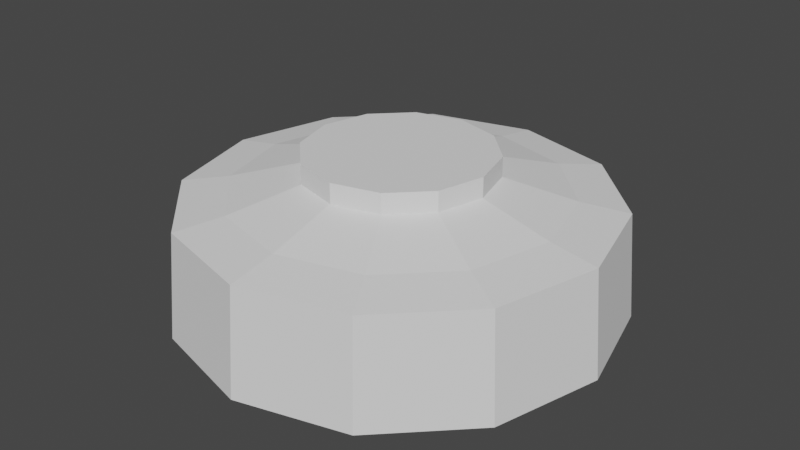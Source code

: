 # Source: hat.blend  (saved by Blender 3.5.10; exported with 4.5.12 LTS)
import bpy
from mathutils import Matrix  # noqa: F401  (used for matrix-valued properties, if any)

bpy.ops.wm.read_factory_settings(use_empty=True)
scene = bpy.context.scene
scene.name = 'Scene'

# ---- collections
col_collection = bpy.data.collections.new('Collection'); scene.collection.children.link(col_collection)

# ---- world
world_world = bpy.data.worlds.new('World'); scene.world = world_world
world_world.use_nodes = True; world_world.node_tree.nodes.clear()
_N = world_world.node_tree.nodes; _L = world_world.node_tree.links
n0 = _N.new('ShaderNodeOutputWorld'); n0.name = 'World Output'; n0.location = (300, 300)
n1 = _N.new('ShaderNodeBackground'); n1.name = 'Background'; n1.location = (10, 300)
n1.inputs[0].default_value = (0.05088, 0.05088, 0.05088, 1.0)
_L.new(n1.outputs[0], n0.inputs[0])
n0.is_active_output = True
world_world.color = (0.05088, 0.05088, 0.05088)
world_world.use_sun_shadow = False
world_world.sun_shadow_jitter_overblur = 0.0

# ---- meshes
me_cylinder = bpy.data.meshes.new('Cylinder')
me_cylinder.from_pydata([(3.908e-10, 1.24, -0.3), (0.0, 1.19, 0.3), (0.62, 1.074, -0.3), (0.595, 1.031, 0.3), (1.074, 0.62, -0.3), (1.031, 0.595, 0.3), (1.24, -1.563e-10, -0.3), (1.19, 0.0, 0.3), (1.074, -0.62, -0.3), (1.031, -0.595, 0.3), (0.62, -1.074, -0.3), (0.595, -1.031, 0.3), (3.908e-10, -1.24, -0.3), (0.0, -1.19, 0.3), (-0.62, -1.074, -0.3), (-0.595, -1.031, 0.3), (-1.074, -0.62, -0.3), (-1.031, -0.595, 0.3), (-1.24, -1.563e-10, -0.3), (-1.19, 0.0, 0.3), (-1.074, 0.62, -0.3), (-1.031, 0.595, 0.3), (-0.62, 1.074, -0.3), (-0.595, 1.031, 0.3), (0.5166, 0.8948, -0.3), (3.908e-10, 1.033, -0.3), (0.4607, 0.7979, 0.3463), (-1.056e-09, 0.9214, 0.3463), (0.5166, 0.8948, -0.3), (0.8948, 0.5166, -0.3), (0.8948, 0.5166, -0.3), (0.4607, 0.7979, 0.3463), (0.7979, 0.4607, 0.3463), (0.7979, 0.4607, 0.3463), (1.033, -1.563e-10, -0.3), (0.9214, 4.226e-10, 0.3463), (0.8948, -0.5166, -0.3), (0.7979, -0.4607, 0.3463), (0.5166, -0.8948, -0.3), (0.5166, -0.8948, -0.3), (0.8948, -0.5166, -0.3), (0.4607, -0.7979, 0.3463), (0.4607, -0.7979, 0.3463), (0.7979, -0.4607, 0.3463), (3.908e-10, -1.033, -0.3), (-1.056e-09, -0.9214, 0.3463), (-0.5166, -0.8948, -0.3), (-0.4607, -0.7979, 0.3463), (-0.8948, -0.5166, -0.3), (-0.8948, -0.5166, -0.3), (-0.5166, -0.8948, -0.3), (-0.7979, -0.4607, 0.3463), (-0.7979, -0.4607, 0.3463), (-0.4607, -0.7979, 0.3463), (-1.033, -1.563e-10, -0.3), (-0.9214, 4.226e-10, 0.3463), (-0.8948, 0.5166, -0.3), (-0.7979, 0.4607, 0.3463), (-0.8948, 0.5166, -0.3), (-0.5166, 0.8948, -0.3), (-0.5166, 0.8948, -0.3), (-0.7979, 0.4607, 0.3463), (-0.4607, 0.7979, 0.3463), (-0.4607, 0.7979, 0.3463), (0.2631, 0.4557, 0.4536), (7.512e-09, 0.5262, 0.4536), (0.2631, 0.4557, 0.4536), (0.4557, 0.2631, 0.4536), (0.4557, 0.2631, 0.4536), (0.5262, 3.461e-10, 0.4536), (0.4557, -0.2631, 0.4536), (0.2631, -0.4557, 0.4536), (0.2631, -0.4557, 0.4536), (0.4557, -0.2631, 0.4536), (7.512e-09, -0.5262, 0.4536), (-0.2631, -0.4557, 0.4536), (-0.4557, -0.2631, 0.4536), (-0.4557, -0.2631, 0.4536), (-0.2631, -0.4557, 0.4536), (-0.5262, 3.461e-10, 0.4536), (-0.4557, 0.2631, 0.4536), (-0.4557, 0.2631, 0.4536), (-0.2631, 0.4557, 0.4536), (-0.2631, 0.4557, 0.4536), (0.2631, 0.4557, 0.5665), (1.379e-08, 0.5262, 0.5665), (0.2631, 0.4557, 0.5665), (0.4557, 0.2631, 0.5665), (0.4557, 0.2631, 0.5665), (0.5262, 2.44e-09, 0.5665), (0.4557, -0.2631, 0.5665), (0.2631, -0.4557, 0.5665), (0.2631, -0.4557, 0.5665), (0.4557, -0.2631, 0.5665), (1.379e-08, -0.5262, 0.5665), (-0.2631, -0.4557, 0.5665), (-0.4557, -0.2631, 0.5665), (-0.4557, -0.2631, 0.5665), (-0.2631, -0.4557, 0.5665), (-0.5262, 2.44e-09, 0.5665), (-0.4557, 0.2631, 0.5665), (-0.4557, 0.2631, 0.5665), (-0.2631, 0.4557, 0.5665), (-0.2631, 0.4557, 0.5665)], [], [(2, 25, 0), (3, 27, 26), (1, 2, 0), (29, 30, 28), (3, 26, 32), (3, 4, 2), (4, 34, 29), (7, 33, 35), (5, 6, 4), (8, 34, 6), (9, 35, 37), (7, 8, 6), (8, 38, 36), (41, 9, 37), (9, 10, 8), (10, 44, 39), (45, 11, 42), (11, 12, 10), (14, 44, 12), (15, 45, 47), (13, 14, 12), (48, 49, 50), (15, 47, 51), (15, 16, 14), (16, 54, 48), (19, 52, 55), (17, 18, 16), (20, 54, 18), (21, 55, 57), (19, 20, 18), (20, 59, 56), (63, 21, 57), (21, 22, 20), (22, 25, 60), (1, 62, 27), (23, 0, 22), (27, 28, 26), (28, 32, 31), (30, 35, 33), (35, 40, 37), (38, 43, 40), (38, 45, 42), (45, 50, 47), (49, 53, 50), (49, 55, 52), (58, 57, 55), (58, 63, 61), (59, 27, 62), (63, 61, 81), (27, 62, 82), (35, 33, 68), (43, 73, 71), (57, 55, 79), (45, 74, 75), (32, 31, 66), (51, 53, 78), (37, 35, 69), (55, 52, 77), (26, 27, 65), (45, 42, 72), (67, 66, 86), (64, 65, 85), (80, 79, 99), (74, 72, 92), (76, 78, 98), (69, 68, 88), (83, 81, 101), (75, 74, 94), (70, 69, 89), (65, 82, 102), (79, 77, 97), (71, 73, 93), (102, 94, 92), (93, 84, 85), (90, 89, 87), (95, 94, 103), (98, 100, 99), (2, 24, 25), (3, 1, 27), (1, 3, 2), (28, 24, 2), (28, 2, 29), (2, 4, 29), (32, 33, 5), (32, 5, 3), (26, 31, 32), (3, 5, 4), (4, 6, 34), (7, 5, 33), (5, 7, 6), (8, 36, 34), (9, 7, 35), (7, 9, 8), (10, 39, 38), (8, 10, 38), (38, 40, 36), (41, 42, 11), (41, 11, 9), (37, 43, 41), (9, 11, 10), (10, 12, 44), (45, 13, 11), (11, 13, 12), (14, 46, 44), (15, 13, 45), (13, 15, 14), (50, 46, 14), (50, 14, 48), (14, 16, 48), (51, 52, 17), (51, 17, 15), (47, 53, 51), (15, 17, 16), (16, 18, 54), (19, 17, 52), (17, 19, 18), (20, 56, 54), (21, 19, 55), (19, 21, 20), (22, 60, 59), (20, 22, 59), (59, 58, 56), (63, 62, 23), (63, 23, 21), (57, 61, 63), (21, 23, 22), (22, 0, 25), (1, 23, 62), (23, 1, 0), (25, 24, 28), (27, 25, 28), (28, 31, 26), (28, 30, 32), (30, 29, 34), (30, 34, 35), (33, 32, 30), (34, 36, 40), (35, 34, 40), (40, 43, 37), (38, 41, 43), (38, 39, 44), (38, 44, 45), (42, 41, 38), (44, 46, 50), (45, 44, 50), (50, 53, 47), (49, 51, 53), (49, 48, 54), (49, 54, 55), (52, 51, 49), (54, 56, 58), (55, 54, 58), (58, 61, 57), (58, 59, 63), (59, 60, 25), (59, 25, 27), (62, 63, 59), (63, 81, 83), (27, 82, 65), (35, 68, 69), (43, 71, 41), (57, 79, 80), (45, 75, 47), (32, 66, 67), (51, 78, 76), (37, 69, 70), (55, 77, 79), (26, 65, 64), (45, 72, 74), (67, 86, 87), (64, 85, 84), (80, 99, 100), (74, 92, 94), (76, 98, 96), (69, 88, 89), (83, 101, 103), (75, 94, 95), (70, 89, 90), (65, 102, 85), (79, 97, 99), (71, 93, 91), (102, 92, 85), (93, 85, 91), (90, 87, 86), (95, 103, 101), (98, 99, 96)])
me_cylinder.polygons.foreach_set('material_index', [0, 0, 0, 0, 0, 0, 0, 0, 0, 0, 0, 0, 0, 0, 0, 0, 0, 0, 0, 0, 0, 0, 0, 0, 0, 0, 0, 0, 0, 0, 0, 0, 0, 0, 0, 0, 30069, 30069, 30069, 30069, 30069, 30069, 30069, 30069, 30069, 30069, 30069, 30069, 0, 0, 0, 0, 0, 0, 0, 0, 0, 0, 0, 0, 0, 0, 0, 0, 0, 0, 0, 0, 0, 0, 0, 0, 0, 0, 0, 0, 0, 0, 0, 0, 0, 0, 0, 0, 0, 0, 0, 0, 0, 0, 0, 0, 0, 0, 0, 0, 0, 0, 0, 0, 0, 0, 0, 0, 0, 0, 0, 0, 0, 0, 0, 0, 0, 0, 0, 0, 0, 0, 0, 0, 0, 0, 0, 0, 0, 0, 0, 0, 0, 30069, 30069, 30069, 30069, 30069, 30069, 30069, 30069, 30069, 30069, 30069, 30069, 30069, 30069, 30069, 30069, 30069, 30069, 30069, 30069, 30069, 30069, 30069, 30069, 30069, 30069, 30069, 30069, 0, 0, 0, 0, 0, 0, 0, 0, 0, 0, 0, 0, 0, 0, 0, 0, 0, 0, 0, 0, 0, 0, 0, 0, 0, 0, 0, 0, 0])
_uv = me_cylinder.uv_layers.new(name='UVMap')
_uv.uv.foreach_set('vector', [0.87, 0.4578, 0.75, 0.45, 0.75, 0.49, 0.37, 0.4578, 0.25, 0.45, 0.35, 0.4232, 1.0, 1.0, 0.9167, 0.5, 1.0, 0.5, 0.9232, 0.35, 0.9232, 0.35, 0.85, 0.4232, 0.37, 0.4578, 0.35, 0.4232, 0.4232, 0.35, 0.9167, 1.0, 0.8333, 0.5, 0.9167, 0.5, 0.9578, 0.37, 0.95, 0.25, 0.9232, 0.35, 0.49, 0.25, 0.4232, 0.35, 0.45, 0.25, 0.8333, 1.0, 0.75, 0.5, 0.8333, 0.5, 0.9578, 0.13, 0.95, 0.25, 0.99, 0.25, 0.4578, 0.13, 0.45, 0.25, 0.4232, 0.15, 0.75, 1.0, 0.6667, 0.5, 0.75, 0.5, 0.9578, 0.13, 0.85, 0.0768, 0.9232, 0.15, 0.35, 0.0768, 0.4578, 0.13, 0.4232, 0.15, 0.6667, 1.0, 0.5833, 0.5, 0.6667, 0.5, 0.87, 0.04215, 0.75, 0.05, 0.85, 0.0768, 0.25, 0.05, 0.37, 0.04215, 0.35, 0.0768, 0.5833, 1.0, 0.5, 0.5, 0.5833, 0.5, 0.63, 0.04215, 0.75, 0.05, 0.75, 0.01, 0.13, 0.04215, 0.25, 0.05, 0.15, 0.0768, 0.5, 1.0, 0.4167, 0.5, 0.5, 0.5, 0.5768, 0.15, 0.5768, 0.15, 0.65, 0.0768, 0.13, 0.04215, 0.15, 0.0768, 0.0768, 0.15, 0.4167, 1.0, 0.3333, 0.5, 0.4167, 0.5, 0.5422, 0.13, 0.55, 0.25, 0.5768, 0.15, 0.01, 0.25, 0.0768, 0.15, 0.05, 0.25, 0.3333, 1.0, 0.25, 0.5, 0.3333, 0.5, 0.5422, 0.37, 0.55, 0.25, 0.51, 0.25, 0.04215, 0.37, 0.05, 0.25, 0.0768, 0.35, 0.25, 1.0, 0.1667, 0.5, 0.25, 0.5, 0.5422, 0.37, 0.65, 0.4232, 0.5768, 0.35, 0.15, 0.4232, 0.04215, 0.37, 0.0768, 0.35, 0.1667, 1.0, 0.08333, 0.5, 0.1667, 0.5, 0.63, 0.4578, 0.75, 0.45, 0.65, 0.4232, 0.25, 0.49, 0.15, 0.4232, 0.25, 0.45, 0.08333, 1.0, 7.451e-08, 0.5, 0.08333, 0.5, 1.0, 0.8796, 0.9167, 0.6204, 0.9167, 0.8796, 0.9167, 0.6204, 0.8333, 0.8796, 0.9167, 0.8796, 0.8333, 0.6204, 0.75, 0.8796, 0.8333, 0.8796, 0.75, 0.8796, 0.6667, 0.6204, 0.6667, 0.8796, 0.5833, 0.6204, 0.6667, 0.8796, 0.6667, 0.6204, 0.5833, 0.6204, 0.5, 0.8796, 0.5833, 0.8796, 0.5, 0.8796, 0.4167, 0.6204, 0.4167, 0.8796, 0.3333, 0.6204, 0.4167, 0.8796, 0.4167, 0.6204, 0.3333, 0.6204, 0.25, 0.8796, 0.3333, 0.8796, 0.1667, 0.6204, 0.1667, 0.8796, 0.25, 0.8796, 0.1667, 0.6204, 0.08333, 0.8796, 0.1667, 0.8796, 0.08333, 0.6204, 7.451e-08, 0.8796, 0.08333, 0.8796, 0.15, 0.4232, 0.0768, 0.35, 0.0768, 0.35, 0.25, 0.45, 0.15, 0.4232, 0.15, 0.4232, 0.45, 0.25, 0.4232, 0.35, 0.4232, 0.35, 0.4232, 0.15, 0.4232, 0.15, 0.35, 0.0768, 0.0768, 0.35, 0.05, 0.25, 0.05, 0.25, 0.25, 0.05, 0.25, 0.05, 0.15, 0.0768, 0.4232, 0.35, 0.35, 0.4232, 0.35, 0.4232, 0.0768, 0.15, 0.15, 0.0768, 0.15, 0.0768, 0.4232, 0.15, 0.45, 0.25, 0.45, 0.25, 0.05, 0.25, 0.0768, 0.15, 0.0768, 0.15, 0.35, 0.4232, 0.25, 0.45, 0.25, 0.45, 0.25, 0.05, 0.35, 0.0768, 0.35, 0.0768, 0.4232, 0.35, 0.35, 0.4232, 0.35, 0.4232, 0.35, 0.4232, 0.25, 0.45, 0.25, 0.45, 0.0768, 0.35, 0.05, 0.25, 0.05, 0.25, 0.25, 0.05, 0.35, 0.0768, 0.35, 0.0768, 0.0768, 0.15, 0.15, 0.0768, 0.15, 0.0768, 0.45, 0.25, 0.4232, 0.35, 0.4232, 0.35, 0.15, 0.4232, 0.0768, 0.35, 0.0768, 0.35, 0.15, 0.0768, 0.25, 0.05, 0.25, 0.05, 0.4232, 0.15, 0.45, 0.25, 0.45, 0.25, 0.25, 0.45, 0.15, 0.4232, 0.15, 0.4232, 0.05, 0.25, 0.0768, 0.15, 0.0768, 0.15, 0.35, 0.0768, 0.4232, 0.15, 0.4232, 0.15, 0.15, 0.4232, 0.25, 0.05, 0.35, 0.0768, 0.4232, 0.15, 0.35, 0.4232, 0.25, 0.45, 0.4232, 0.15, 0.45, 0.25, 0.4232, 0.35, 0.15, 0.0768, 0.25, 0.05, 0.15, 0.4232, 0.15, 0.0768, 0.0768, 0.35, 0.05, 0.25, 0.87, 0.4578, 0.85, 0.4232, 0.75, 0.45, 0.37, 0.4578, 0.25, 0.49, 0.25, 0.45, 1.0, 1.0, 0.9167, 1.0, 0.9167, 0.5, 0.85, 0.4232, 0.85, 0.4232, 0.87, 0.4578, 0.85, 0.4232, 0.87, 0.4578, 0.9232, 0.35, 0.87, 0.4578, 0.9578, 0.37, 0.9232, 0.35, 0.4232, 0.35, 0.4232, 0.35, 0.4578, 0.37, 0.4232, 0.35, 0.4578, 0.37, 0.37, 0.4578, 0.35, 0.4232, 0.35, 0.4232, 0.4232, 0.35, 0.9167, 1.0, 0.8333, 1.0, 0.8333, 0.5, 0.9578, 0.37, 0.99, 0.25, 0.95, 0.25, 0.49, 0.25, 0.4578, 0.37, 0.4232, 0.35, 0.8333, 1.0, 0.75, 1.0, 0.75, 0.5, 0.9578, 0.13, 0.9232, 0.15, 0.95, 0.25, 0.4578, 0.13, 0.49, 0.25, 0.45, 0.25, 0.75, 1.0, 0.6667, 1.0, 0.6667, 0.5, 0.87, 0.04215, 0.85, 0.0768, 0.85, 0.0768, 0.9578, 0.13, 0.87, 0.04215, 0.85, 0.0768, 0.85, 0.0768, 0.9232, 0.15, 0.9232, 0.15, 0.35, 0.0768, 0.35, 0.0768, 0.37, 0.04215, 0.35, 0.0768, 0.37, 0.04215, 0.4578, 0.13, 0.4232, 0.15, 0.4232, 0.15, 0.35, 0.0768, 0.6667, 1.0, 0.5833, 1.0, 0.5833, 0.5, 0.87, 0.04215, 0.75, 0.01, 0.75, 0.05, 0.25, 0.05, 0.25, 0.01, 0.37, 0.04215, 0.5833, 1.0, 0.5, 1.0, 0.5, 0.5, 0.63, 0.04215, 0.65, 0.0768, 0.75, 0.05, 0.13, 0.04215, 0.25, 0.01, 0.25, 0.05, 0.5, 1.0, 0.4167, 1.0, 0.4167, 0.5, 0.65, 0.0768, 0.65, 0.0768, 0.63, 0.04215, 0.65, 0.0768, 0.63, 0.04215, 0.5768, 0.15, 0.63, 0.04215, 0.5422, 0.13, 0.5768, 0.15, 0.0768, 0.15, 0.0768, 0.15, 0.04215, 0.13, 0.0768, 0.15, 0.04215, 0.13, 0.13, 0.04215, 0.15, 0.0768, 0.15, 0.0768, 0.0768, 0.15, 0.4167, 1.0, 0.3333, 1.0, 0.3333, 0.5, 0.5422, 0.13, 0.51, 0.25, 0.55, 0.25, 0.01, 0.25, 0.04215, 0.13, 0.0768, 0.15, 0.3333, 1.0, 0.25, 1.0, 0.25, 0.5, 0.5422, 0.37, 0.5768, 0.35, 0.55, 0.25, 0.04215, 0.37, 0.01, 0.25, 0.05, 0.25, 0.25, 1.0, 0.1667, 1.0, 0.1667, 0.5, 0.63, 0.4578, 0.65, 0.4232, 0.65, 0.4232, 0.5422, 0.37, 0.63, 0.4578, 0.65, 0.4232, 0.65, 0.4232, 0.5768, 0.35, 0.5768, 0.35, 0.15, 0.4232, 0.15, 0.4232, 0.13, 0.4578, 0.15, 0.4232, 0.13, 0.4578, 0.04215, 0.37, 0.0768, 0.35, 0.0768, 0.35, 0.15, 0.4232, 0.1667, 1.0, 0.08333, 1.0, 0.08333, 0.5, 0.63, 0.4578, 0.75, 0.49, 0.75, 0.45, 0.25, 0.49, 0.13, 0.4578, 0.15, 0.4232, 0.08333, 1.0, 7.451e-08, 1.0, 7.451e-08, 0.5, 1.0, 0.6204, 0.9167, 0.6204, 0.9167, 0.6204, 1.0, 0.8796, 1.0, 0.6204, 0.9167, 0.6204, 0.9167, 0.6204, 0.9167, 0.8796, 0.9167, 0.8796, 0.9167, 0.6204, 0.8333, 0.6204, 0.8333, 0.8796, 0.8333, 0.6204, 0.8333, 0.6204, 0.75, 0.6204, 0.8333, 0.6204, 0.75, 0.6204, 0.75, 0.8796, 0.8333, 0.8796, 0.8333, 0.8796, 0.8333, 0.6204, 0.75, 0.6204, 0.6667, 0.6204, 0.6667, 0.6204, 0.75, 0.8796, 0.75, 0.6204, 0.6667, 0.6204, 0.6667, 0.6204, 0.6667, 0.8796, 0.6667, 0.8796, 0.5833, 0.6204, 0.5833, 0.8796, 0.6667, 0.8796, 0.5833, 0.6204, 0.5833, 0.6204, 0.5, 0.6204, 0.5833, 0.6204, 0.5, 0.6204, 0.5, 0.8796, 0.5833, 0.8796, 0.5833, 0.8796, 0.5833, 0.6204, 0.5, 0.6204, 0.4167, 0.6204, 0.4167, 0.6204, 0.5, 0.8796, 0.5, 0.6204, 0.4167, 0.6204, 0.4167, 0.6204, 0.4167, 0.8796, 0.4167, 0.8796, 0.3333, 0.6204, 0.3333, 0.8796, 0.4167, 0.8796, 0.3333, 0.6204, 0.3333, 0.6204, 0.25, 0.6204, 0.3333, 0.6204, 0.25, 0.6204, 0.25, 0.8796, 0.3333, 0.8796, 0.3333, 0.8796, 0.3333, 0.6204, 0.25, 0.6204, 0.1667, 0.6204, 0.1667, 0.6204, 0.25, 0.8796, 0.25, 0.6204, 0.1667, 0.6204, 0.1667, 0.6204, 0.1667, 0.8796, 0.1667, 0.8796, 0.1667, 0.6204, 0.08333, 0.6204, 0.08333, 0.8796, 0.08333, 0.6204, 0.08333, 0.6204, 7.451e-08, 0.6204, 0.08333, 0.6204, 7.451e-08, 0.6204, 7.451e-08, 0.8796, 0.08333, 0.8796, 0.08333, 0.8796, 0.08333, 0.6204, 0.15, 0.4232, 0.0768, 0.35, 0.15, 0.4232, 0.25, 0.45, 0.15, 0.4232, 0.25, 0.45, 0.45, 0.25, 0.4232, 0.35, 0.45, 0.25, 0.4232, 0.15, 0.35, 0.0768, 0.35, 0.0768, 0.0768, 0.35, 0.05, 0.25, 0.0768, 0.35, 0.25, 0.05, 0.15, 0.0768, 0.15, 0.0768, 0.4232, 0.35, 0.35, 0.4232, 0.4232, 0.35, 0.0768, 0.15, 0.15, 0.0768, 0.0768, 0.15, 0.4232, 0.15, 0.45, 0.25, 0.4232, 0.15, 0.05, 0.25, 0.0768, 0.15, 0.05, 0.25, 0.35, 0.4232, 0.25, 0.45, 0.35, 0.4232, 0.25, 0.05, 0.35, 0.0768, 0.25, 0.05, 0.4232, 0.35, 0.35, 0.4232, 0.4232, 0.35, 0.35, 0.4232, 0.25, 0.45, 0.35, 0.4232, 0.0768, 0.35, 0.05, 0.25, 0.0768, 0.35, 0.25, 0.05, 0.35, 0.0768, 0.25, 0.05, 0.0768, 0.15, 0.15, 0.0768, 0.0768, 0.15, 0.45, 0.25, 0.4232, 0.35, 0.45, 0.25, 0.15, 0.4232, 0.0768, 0.35, 0.15, 0.4232, 0.15, 0.0768, 0.25, 0.05, 0.15, 0.0768, 0.4232, 0.15, 0.45, 0.25, 0.4232, 0.15, 0.25, 0.45, 0.15, 0.4232, 0.25, 0.45, 0.05, 0.25, 0.0768, 0.15, 0.05, 0.25, 0.35, 0.0768, 0.4232, 0.15, 0.35, 0.0768, 0.15, 0.4232, 0.35, 0.0768, 0.25, 0.45, 0.4232, 0.15, 0.25, 0.45, 0.35, 0.0768, 0.4232, 0.15, 0.4232, 0.35, 0.35, 0.4232, 0.15, 0.0768, 0.15, 0.4232, 0.0768, 0.35, 0.15, 0.0768, 0.05, 0.25, 0.0768, 0.15])
me_cylinder.update()

# ---- objects
ob_cylinder = bpy.data.objects.new('Cylinder', me_cylinder)

# ---- transforms, parenting, visibility, modifiers, constraints
ob_cylinder.location = (0.0, 0.0, 0.0)

# ---- collection membership
col_collection.objects.link(ob_cylinder)

# ---- scene / render settings (as saved in the file)
scene.frame_start = 1; scene.frame_end = 250; scene.frame_set(1)
scene.render.engine = 'BLENDER_EEVEE_NEXT'
scene.cycles.sampling_pattern = 'TABULATED_SOBOL'
scene.view_settings.view_transform = 'Filmic'
bpy.context.view_layer.update()

# ---- added for rendering (the .blend has no active camera and no usable light): camera, sun
cam_auto = bpy.data.cameras.new('AutoCamera')
cam_auto.lens = 50.0
cam_auto.sensor_width = 36.0
cam_auto.clip_end = 1000.0
ob_auto_camera = bpy.data.objects.new('AutoCamera', cam_auto)
scene.collection.objects.link(ob_auto_camera)
ob_auto_camera.location = (3.34239, -4.01087, 2.80715)
ob_auto_camera.rotation_euler = (1.09748, -7.21219e-08, 0.694738)
scene.camera = ob_auto_camera
light_auto_sun = bpy.data.lights.new('AutoSun', 'SUN')
light_auto_sun.energy = 3.0
light_auto_sun.angle = 0.0523599
ob_auto_sun = bpy.data.objects.new('AutoSun', light_auto_sun)
scene.collection.objects.link(ob_auto_sun)
ob_auto_sun.rotation_euler = (0.872665, 0.174533, 0.523599)
bpy.context.view_layer.update()
